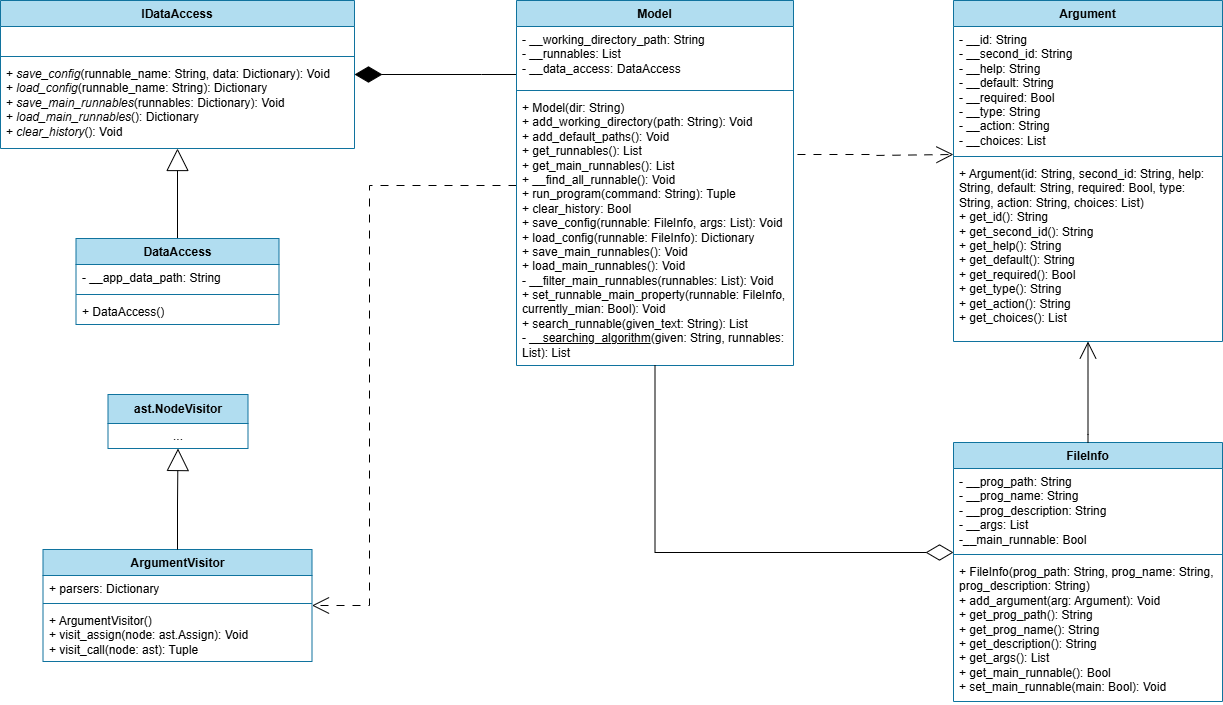

The diagram above was exported from draw.io. Its source (the exported page's mxGraphModel, read from the mxfile embedded in the PNG):
<mxGraphModel dx="1050" dy="522" grid="0" gridSize="10" guides="1" tooltips="1" connect="1" arrows="1" fold="1" page="0" pageScale="1" pageWidth="850" pageHeight="1100" math="0" shadow="0">
  <root>
    <mxCell id="0" />
    <mxCell id="1" parent="0" />
    <mxCell id="OdxFn6sbGUlg3Z93NH0t-1" value="IDataAccess" style="swimlane;fontStyle=1;align=center;verticalAlign=top;childLayout=stackLayout;horizontal=1;startSize=26;horizontalStack=0;resizeParent=1;resizeParentMax=0;resizeLast=0;collapsible=1;marginBottom=0;whiteSpace=wrap;html=1;fillColor=#b1ddf0;strokeColor=#10739e;" parent="1" vertex="1">
      <mxGeometry x="74" y="218" width="354" height="148" as="geometry" />
    </mxCell>
    <mxCell id="OdxFn6sbGUlg3Z93NH0t-2" value="&amp;nbsp;" style="text;strokeColor=none;fillColor=none;align=left;verticalAlign=top;spacingLeft=4;spacingRight=4;overflow=hidden;rotatable=0;points=[[0,0.5],[1,0.5]];portConstraint=eastwest;whiteSpace=wrap;html=1;" parent="OdxFn6sbGUlg3Z93NH0t-1" vertex="1">
      <mxGeometry y="26" width="354" height="26" as="geometry" />
    </mxCell>
    <mxCell id="OdxFn6sbGUlg3Z93NH0t-3" value="" style="line;strokeWidth=1;fillColor=none;align=left;verticalAlign=middle;spacingTop=-1;spacingLeft=3;spacingRight=3;rotatable=0;labelPosition=right;points=[];portConstraint=eastwest;strokeColor=inherit;" parent="OdxFn6sbGUlg3Z93NH0t-1" vertex="1">
      <mxGeometry y="52" width="354" height="8" as="geometry" />
    </mxCell>
    <mxCell id="OdxFn6sbGUlg3Z93NH0t-4" value="+ &lt;i&gt;save_config&lt;/i&gt;(runnable_name: String, data: Dictionary): Void&lt;div&gt;+ &lt;i&gt;load_config&lt;/i&gt;(runnable_name: String): Dictionary&lt;/div&gt;&lt;div&gt;+ &lt;i&gt;save_main_runnables&lt;/i&gt;(runnables: Dictionary): Void&lt;/div&gt;&lt;div&gt;+ &lt;i&gt;load_main_runnables&lt;/i&gt;(): Dictionary&lt;/div&gt;&lt;div&gt;+ &lt;i&gt;clear_history&lt;/i&gt;(): Void&lt;/div&gt;" style="text;strokeColor=none;fillColor=none;align=left;verticalAlign=top;spacingLeft=4;spacingRight=4;overflow=hidden;rotatable=0;points=[[0,0.5],[1,0.5]];portConstraint=eastwest;whiteSpace=wrap;html=1;" parent="OdxFn6sbGUlg3Z93NH0t-1" vertex="1">
      <mxGeometry y="60" width="354" height="88" as="geometry" />
    </mxCell>
    <mxCell id="OdxFn6sbGUlg3Z93NH0t-9" style="edgeStyle=orthogonalEdgeStyle;rounded=0;orthogonalLoop=1;jettySize=auto;html=1;endArrow=block;endFill=0;endSize=20;strokeColor=default;" parent="1" source="OdxFn6sbGUlg3Z93NH0t-5" target="OdxFn6sbGUlg3Z93NH0t-1" edge="1">
      <mxGeometry relative="1" as="geometry" />
    </mxCell>
    <mxCell id="OdxFn6sbGUlg3Z93NH0t-5" value="DataAccess" style="swimlane;fontStyle=1;align=center;verticalAlign=top;childLayout=stackLayout;horizontal=1;startSize=26;horizontalStack=0;resizeParent=1;resizeParentMax=0;resizeLast=0;collapsible=1;marginBottom=0;whiteSpace=wrap;html=1;fillColor=#b1ddf0;strokeColor=#10739e;" parent="1" vertex="1">
      <mxGeometry x="149.5" y="456" width="203" height="86" as="geometry" />
    </mxCell>
    <mxCell id="OdxFn6sbGUlg3Z93NH0t-6" value="- __app_data_path: String" style="text;strokeColor=none;fillColor=none;align=left;verticalAlign=top;spacingLeft=4;spacingRight=4;overflow=hidden;rotatable=0;points=[[0,0.5],[1,0.5]];portConstraint=eastwest;whiteSpace=wrap;html=1;" parent="OdxFn6sbGUlg3Z93NH0t-5" vertex="1">
      <mxGeometry y="26" width="203" height="26" as="geometry" />
    </mxCell>
    <mxCell id="OdxFn6sbGUlg3Z93NH0t-7" value="" style="line;strokeWidth=1;fillColor=none;align=left;verticalAlign=middle;spacingTop=-1;spacingLeft=3;spacingRight=3;rotatable=0;labelPosition=right;points=[];portConstraint=eastwest;strokeColor=inherit;" parent="OdxFn6sbGUlg3Z93NH0t-5" vertex="1">
      <mxGeometry y="52" width="203" height="8" as="geometry" />
    </mxCell>
    <mxCell id="OdxFn6sbGUlg3Z93NH0t-8" value="+ DataAccess()" style="text;strokeColor=none;fillColor=none;align=left;verticalAlign=top;spacingLeft=4;spacingRight=4;overflow=hidden;rotatable=0;points=[[0,0.5],[1,0.5]];portConstraint=eastwest;whiteSpace=wrap;html=1;" parent="OdxFn6sbGUlg3Z93NH0t-5" vertex="1">
      <mxGeometry y="60" width="203" height="26" as="geometry" />
    </mxCell>
    <mxCell id="OdxFn6sbGUlg3Z93NH0t-10" value="Argument" style="swimlane;fontStyle=1;align=center;verticalAlign=top;childLayout=stackLayout;horizontal=1;startSize=26;horizontalStack=0;resizeParent=1;resizeParentMax=0;resizeLast=0;collapsible=1;marginBottom=0;whiteSpace=wrap;html=1;fillColor=#b1ddf0;strokeColor=#10739e;" parent="1" vertex="1">
      <mxGeometry x="1027" y="218" width="269" height="341" as="geometry" />
    </mxCell>
    <mxCell id="OdxFn6sbGUlg3Z93NH0t-11" value="- __id: String&lt;div&gt;- __second_id: String&lt;/div&gt;&lt;div&gt;- __help: String&lt;/div&gt;&lt;div&gt;- __default: String&lt;/div&gt;&lt;div&gt;- __required: Bool&lt;/div&gt;&lt;div&gt;- __type: String&lt;/div&gt;&lt;div&gt;- __action: String&lt;/div&gt;&lt;div&gt;- __choices: List&lt;/div&gt;" style="text;strokeColor=none;fillColor=none;align=left;verticalAlign=top;spacingLeft=4;spacingRight=4;overflow=hidden;rotatable=0;points=[[0,0.5],[1,0.5]];portConstraint=eastwest;whiteSpace=wrap;html=1;" parent="OdxFn6sbGUlg3Z93NH0t-10" vertex="1">
      <mxGeometry y="26" width="269" height="126" as="geometry" />
    </mxCell>
    <mxCell id="OdxFn6sbGUlg3Z93NH0t-12" value="" style="line;strokeWidth=1;fillColor=none;align=left;verticalAlign=middle;spacingTop=-1;spacingLeft=3;spacingRight=3;rotatable=0;labelPosition=right;points=[];portConstraint=eastwest;strokeColor=inherit;" parent="OdxFn6sbGUlg3Z93NH0t-10" vertex="1">
      <mxGeometry y="152" width="269" height="8" as="geometry" />
    </mxCell>
    <mxCell id="OdxFn6sbGUlg3Z93NH0t-13" value="+ Argument(id: String,&amp;nbsp;&lt;span style=&quot;background-color: initial;&quot;&gt;second_id: String,&amp;nbsp;&lt;/span&gt;&lt;span style=&quot;background-color: initial;&quot;&gt;help: String,&amp;nbsp;&lt;/span&gt;&lt;span style=&quot;background-color: initial;&quot;&gt;default: String,&amp;nbsp;&lt;/span&gt;&lt;span style=&quot;background-color: initial;&quot;&gt;required: Bool,&amp;nbsp;&lt;/span&gt;&lt;span style=&quot;background-color: initial;&quot;&gt;type: String,&amp;nbsp;&lt;/span&gt;&lt;span style=&quot;background-color: initial;&quot;&gt;action: String,&amp;nbsp;&lt;/span&gt;&lt;span style=&quot;background-color: initial;&quot;&gt;choices: List)&lt;/span&gt;&lt;div&gt;+ get_id(): String&lt;br&gt;&lt;div&gt;&lt;span style=&quot;background-color: initial;&quot;&gt;+ get_&lt;/span&gt;second_id&lt;span style=&quot;background-color: initial;&quot;&gt;()&lt;/span&gt;&lt;span style=&quot;background-color: initial;&quot;&gt;: String&lt;/span&gt;&lt;/div&gt;&lt;div&gt;&lt;span style=&quot;background-color: initial;&quot;&gt;+ get_&lt;/span&gt;help&lt;span style=&quot;background-color: initial;&quot;&gt;()&lt;/span&gt;&lt;span style=&quot;background-color: initial;&quot;&gt;: String&lt;/span&gt;&lt;/div&gt;&lt;div&gt;&lt;span style=&quot;background-color: initial;&quot;&gt;+ get_&lt;/span&gt;default&lt;span style=&quot;background-color: initial;&quot;&gt;()&lt;/span&gt;&lt;span style=&quot;background-color: initial;&quot;&gt;: String&lt;/span&gt;&lt;/div&gt;&lt;div&gt;&lt;span style=&quot;background-color: initial;&quot;&gt;+ get_&lt;/span&gt;required&lt;span style=&quot;background-color: initial;&quot;&gt;()&lt;/span&gt;&lt;span style=&quot;background-color: initial;&quot;&gt;: Bool&lt;/span&gt;&lt;/div&gt;&lt;div&gt;&lt;span style=&quot;background-color: initial;&quot;&gt;+ get_&lt;/span&gt;type&lt;span style=&quot;background-color: initial;&quot;&gt;()&lt;/span&gt;&lt;span style=&quot;background-color: initial;&quot;&gt;: String&lt;/span&gt;&lt;/div&gt;&lt;div&gt;&lt;span style=&quot;background-color: initial;&quot;&gt;+ get_&lt;/span&gt;action&lt;span style=&quot;background-color: initial;&quot;&gt;()&lt;/span&gt;&lt;span style=&quot;background-color: initial;&quot;&gt;: String&lt;/span&gt;&lt;/div&gt;&lt;div&gt;&lt;span style=&quot;background-color: initial;&quot;&gt;+ get_&lt;/span&gt;choices&lt;span style=&quot;background-color: initial;&quot;&gt;()&lt;/span&gt;&lt;span style=&quot;background-color: initial;&quot;&gt;: List&lt;/span&gt;&lt;/div&gt;&lt;/div&gt;" style="text;strokeColor=none;fillColor=none;align=left;verticalAlign=top;spacingLeft=4;spacingRight=4;overflow=hidden;rotatable=0;points=[[0,0.5],[1,0.5]];portConstraint=eastwest;whiteSpace=wrap;html=1;" parent="OdxFn6sbGUlg3Z93NH0t-10" vertex="1">
      <mxGeometry y="160" width="269" height="181" as="geometry" />
    </mxCell>
    <mxCell id="OdxFn6sbGUlg3Z93NH0t-14" value="FileInfo" style="swimlane;fontStyle=1;align=center;verticalAlign=top;childLayout=stackLayout;horizontal=1;startSize=26;horizontalStack=0;resizeParent=1;resizeParentMax=0;resizeLast=0;collapsible=1;marginBottom=0;whiteSpace=wrap;html=1;fillColor=#b1ddf0;strokeColor=#10739e;" parent="1" vertex="1">
      <mxGeometry x="1027" y="660" width="269" height="259" as="geometry" />
    </mxCell>
    <mxCell id="OdxFn6sbGUlg3Z93NH0t-15" value="- __prog_path: String&lt;div&gt;- __prog_name: String&lt;/div&gt;&lt;div&gt;- __prog_description: String&lt;/div&gt;&lt;div&gt;- __args: List&lt;/div&gt;&lt;div&gt;-__main_runnable: Bool&lt;/div&gt;" style="text;strokeColor=none;fillColor=none;align=left;verticalAlign=top;spacingLeft=4;spacingRight=4;overflow=hidden;rotatable=0;points=[[0,0.5],[1,0.5]];portConstraint=eastwest;whiteSpace=wrap;html=1;" parent="OdxFn6sbGUlg3Z93NH0t-14" vertex="1">
      <mxGeometry y="26" width="269" height="82" as="geometry" />
    </mxCell>
    <mxCell id="OdxFn6sbGUlg3Z93NH0t-16" value="" style="line;strokeWidth=1;fillColor=none;align=left;verticalAlign=middle;spacingTop=-1;spacingLeft=3;spacingRight=3;rotatable=0;labelPosition=right;points=[];portConstraint=eastwest;strokeColor=inherit;" parent="OdxFn6sbGUlg3Z93NH0t-14" vertex="1">
      <mxGeometry y="108" width="269" height="8" as="geometry" />
    </mxCell>
    <mxCell id="OdxFn6sbGUlg3Z93NH0t-17" value="+ FileInfo(prog_path: String, prog_name: String, prog_description: String)&lt;div&gt;+ add_argument(arg: Argument): Void&lt;/div&gt;&lt;div&gt;&lt;span style=&quot;background-color: initial;&quot;&gt;+ get_prog_path(): String&lt;/span&gt;&lt;div&gt;&lt;div&gt;&lt;span style=&quot;background-color: initial;&quot;&gt;+ get_prog_name&lt;/span&gt;&lt;span style=&quot;background-color: initial;&quot;&gt;()&lt;/span&gt;&lt;span style=&quot;background-color: initial;&quot;&gt;: String&lt;/span&gt;&lt;/div&gt;&lt;div&gt;&lt;span style=&quot;background-color: initial;&quot;&gt;+ get_description&lt;/span&gt;&lt;span style=&quot;background-color: initial;&quot;&gt;()&lt;/span&gt;&lt;span style=&quot;background-color: initial;&quot;&gt;: String&lt;/span&gt;&lt;/div&gt;&lt;div&gt;&lt;span style=&quot;background-color: initial;&quot;&gt;+ get_args&lt;/span&gt;&lt;span style=&quot;background-color: initial;&quot;&gt;()&lt;/span&gt;&lt;span style=&quot;background-color: initial;&quot;&gt;: List&lt;/span&gt;&lt;/div&gt;&lt;/div&gt;&lt;/div&gt;&lt;div&gt;&lt;span style=&quot;background-color: initial;&quot;&gt;+ get_main_runnable(): Bool&lt;/span&gt;&lt;/div&gt;&lt;div&gt;&lt;span style=&quot;background-color: initial;&quot;&gt;+ set_main_runnable(main: Bool): Void&lt;/span&gt;&lt;/div&gt;" style="text;strokeColor=none;fillColor=none;align=left;verticalAlign=top;spacingLeft=4;spacingRight=4;overflow=hidden;rotatable=0;points=[[0,0.5],[1,0.5]];portConstraint=eastwest;whiteSpace=wrap;html=1;" parent="OdxFn6sbGUlg3Z93NH0t-14" vertex="1">
      <mxGeometry y="116" width="269" height="143" as="geometry" />
    </mxCell>
    <mxCell id="OdxFn6sbGUlg3Z93NH0t-18" value="ArgumentVisitor" style="swimlane;fontStyle=1;align=center;verticalAlign=top;childLayout=stackLayout;horizontal=1;startSize=26;horizontalStack=0;resizeParent=1;resizeParentMax=0;resizeLast=0;collapsible=1;marginBottom=0;whiteSpace=wrap;html=1;fillColor=#b1ddf0;strokeColor=#10739e;" parent="1" vertex="1">
      <mxGeometry x="116.5" y="767" width="269" height="112" as="geometry" />
    </mxCell>
    <mxCell id="OdxFn6sbGUlg3Z93NH0t-19" value="+ parsers: Dictionary&lt;div&gt;&lt;br&gt;&lt;/div&gt;" style="text;strokeColor=none;fillColor=none;align=left;verticalAlign=top;spacingLeft=4;spacingRight=4;overflow=hidden;rotatable=0;points=[[0,0.5],[1,0.5]];portConstraint=eastwest;whiteSpace=wrap;html=1;" parent="OdxFn6sbGUlg3Z93NH0t-18" vertex="1">
      <mxGeometry y="26" width="269" height="24" as="geometry" />
    </mxCell>
    <mxCell id="OdxFn6sbGUlg3Z93NH0t-20" value="" style="line;strokeWidth=1;fillColor=none;align=left;verticalAlign=middle;spacingTop=-1;spacingLeft=3;spacingRight=3;rotatable=0;labelPosition=right;points=[];portConstraint=eastwest;strokeColor=inherit;" parent="OdxFn6sbGUlg3Z93NH0t-18" vertex="1">
      <mxGeometry y="50" width="269" height="8" as="geometry" />
    </mxCell>
    <mxCell id="OdxFn6sbGUlg3Z93NH0t-21" value="+ ArgumentVisitor()&lt;div&gt;+ visit_assign(node: ast.Assign): Void&lt;br&gt;+ visit_call(node: ast): Tuple&lt;/div&gt;" style="text;strokeColor=none;fillColor=none;align=left;verticalAlign=top;spacingLeft=4;spacingRight=4;overflow=hidden;rotatable=0;points=[[0,0.5],[1,0.5]];portConstraint=eastwest;whiteSpace=wrap;html=1;" parent="OdxFn6sbGUlg3Z93NH0t-18" vertex="1">
      <mxGeometry y="58" width="269" height="54" as="geometry" />
    </mxCell>
    <mxCell id="OdxFn6sbGUlg3Z93NH0t-26" value="ast.NodeVisitor" style="swimlane;fontStyle=1;align=center;verticalAlign=middle;childLayout=stackLayout;horizontal=1;startSize=29;horizontalStack=0;resizeParent=1;resizeParentMax=0;resizeLast=0;collapsible=0;marginBottom=0;html=1;whiteSpace=wrap;fillColor=#b1ddf0;strokeColor=#10739e;" parent="1" vertex="1">
      <mxGeometry x="181.5" y="612" width="140" height="54" as="geometry" />
    </mxCell>
    <mxCell id="OdxFn6sbGUlg3Z93NH0t-28" value="..." style="text;html=1;strokeColor=none;fillColor=none;align=center;verticalAlign=middle;spacingLeft=4;spacingRight=4;overflow=hidden;rotatable=0;points=[[0,0.5],[1,0.5]];portConstraint=eastwest;whiteSpace=wrap;" parent="OdxFn6sbGUlg3Z93NH0t-26" vertex="1">
      <mxGeometry y="29" width="140" height="25" as="geometry" />
    </mxCell>
    <mxCell id="OdxFn6sbGUlg3Z93NH0t-37" style="edgeStyle=orthogonalEdgeStyle;rounded=0;orthogonalLoop=1;jettySize=auto;html=1;endArrow=diamondThin;endFill=1;endSize=25;" parent="1" source="OdxFn6sbGUlg3Z93NH0t-29" target="OdxFn6sbGUlg3Z93NH0t-1" edge="1">
      <mxGeometry relative="1" as="geometry">
        <Array as="points">
          <mxPoint x="555" y="292" />
          <mxPoint x="555" y="292" />
        </Array>
      </mxGeometry>
    </mxCell>
    <mxCell id="OdxFn6sbGUlg3Z93NH0t-38" style="edgeStyle=orthogonalEdgeStyle;rounded=0;orthogonalLoop=1;jettySize=auto;html=1;endArrow=open;endFill=0;endSize=15;dashed=1;dashPattern=8 8;" parent="1" source="OdxFn6sbGUlg3Z93NH0t-29" target="OdxFn6sbGUlg3Z93NH0t-18" edge="1">
      <mxGeometry relative="1" as="geometry">
        <Array as="points">
          <mxPoint x="443" y="403" />
          <mxPoint x="443" y="823" />
        </Array>
      </mxGeometry>
    </mxCell>
    <mxCell id="OdxFn6sbGUlg3Z93NH0t-29" value="Model" style="swimlane;fontStyle=1;align=center;verticalAlign=top;childLayout=stackLayout;horizontal=1;startSize=26;horizontalStack=0;resizeParent=1;resizeParentMax=0;resizeLast=0;collapsible=1;marginBottom=0;whiteSpace=wrap;html=1;fillColor=#b1ddf0;strokeColor=#10739e;" parent="1" vertex="1">
      <mxGeometry x="590" y="218" width="277" height="365" as="geometry" />
    </mxCell>
    <mxCell id="OdxFn6sbGUlg3Z93NH0t-30" value="- __working_directory_path: String&lt;div&gt;- __runnables: List&lt;/div&gt;&lt;div&gt;- __data_access: DataAccess&lt;/div&gt;" style="text;strokeColor=none;fillColor=none;align=left;verticalAlign=top;spacingLeft=4;spacingRight=4;overflow=hidden;rotatable=0;points=[[0,0.5],[1,0.5]];portConstraint=eastwest;whiteSpace=wrap;html=1;" parent="OdxFn6sbGUlg3Z93NH0t-29" vertex="1">
      <mxGeometry y="26" width="277" height="60" as="geometry" />
    </mxCell>
    <mxCell id="OdxFn6sbGUlg3Z93NH0t-31" value="" style="line;strokeWidth=1;fillColor=none;align=left;verticalAlign=middle;spacingTop=-1;spacingLeft=3;spacingRight=3;rotatable=0;labelPosition=right;points=[];portConstraint=eastwest;strokeColor=inherit;" parent="OdxFn6sbGUlg3Z93NH0t-29" vertex="1">
      <mxGeometry y="86" width="277" height="8" as="geometry" />
    </mxCell>
    <mxCell id="OdxFn6sbGUlg3Z93NH0t-32" value="+ Model(dir: String)&lt;div&gt;+ add_working_directory(path: String): Void&lt;br&gt;&lt;div&gt;+ add_default_paths(): Void&lt;/div&gt;&lt;div&gt;+ get_runnables(): List&lt;/div&gt;&lt;div&gt;+ get_main_runnables(): List&lt;br&gt;+ __find_all_runnable(): Void&lt;/div&gt;&lt;div&gt;+ run_program(command: String): Tuple&lt;/div&gt;&lt;div&gt;+ clear_history: Bool&lt;/div&gt;&lt;div&gt;+ save_config(runnable: FileInfo, args: List): Void&lt;/div&gt;&lt;div&gt;+ load_config(runnable: FileInfo): Dictionary&lt;br&gt;&lt;/div&gt;&lt;div&gt;+ save_main_runnables(): Void&lt;/div&gt;&lt;div&gt;+ load_main_runnables(): Void&lt;/div&gt;&lt;div&gt;- __filter_main_runnables(runnables: List): Void&lt;/div&gt;&lt;div&gt;+ set_runnable_main_property(runnable: FileInfo, currently_mian: Bool): Void&lt;/div&gt;&lt;div&gt;+ search_runnable(given_text: String): List&lt;/div&gt;&lt;div&gt;- &lt;u&gt;__searching_algorithm&lt;/u&gt;(given: String, runnables: List): List&lt;/div&gt;&lt;/div&gt;" style="text;strokeColor=none;fillColor=none;align=left;verticalAlign=top;spacingLeft=4;spacingRight=4;overflow=hidden;rotatable=0;points=[[0,0.5],[1,0.5]];portConstraint=eastwest;whiteSpace=wrap;html=1;" parent="OdxFn6sbGUlg3Z93NH0t-29" vertex="1">
      <mxGeometry y="94" width="277" height="271" as="geometry" />
    </mxCell>
    <mxCell id="OdxFn6sbGUlg3Z93NH0t-36" style="edgeStyle=orthogonalEdgeStyle;rounded=0;orthogonalLoop=1;jettySize=auto;html=1;endArrow=block;endFill=0;endSize=20;strokeColor=default;" parent="1" source="OdxFn6sbGUlg3Z93NH0t-18" target="OdxFn6sbGUlg3Z93NH0t-26" edge="1">
      <mxGeometry relative="1" as="geometry">
        <mxPoint x="-47.5" y="563" as="sourcePoint" />
        <mxPoint x="-47.5" y="473" as="targetPoint" />
      </mxGeometry>
    </mxCell>
    <mxCell id="OdxFn6sbGUlg3Z93NH0t-41" style="edgeStyle=orthogonalEdgeStyle;rounded=0;orthogonalLoop=1;jettySize=auto;html=1;endArrow=open;endFill=0;endSize=15;" parent="1" source="OdxFn6sbGUlg3Z93NH0t-14" target="OdxFn6sbGUlg3Z93NH0t-10" edge="1">
      <mxGeometry relative="1" as="geometry">
        <mxPoint x="1195" y="623" as="sourcePoint" />
        <mxPoint x="1351" y="623" as="targetPoint" />
        <Array as="points">
          <mxPoint x="1162" y="652" />
          <mxPoint x="1162" y="652" />
        </Array>
      </mxGeometry>
    </mxCell>
    <mxCell id="OdxFn6sbGUlg3Z93NH0t-42" style="edgeStyle=orthogonalEdgeStyle;rounded=0;orthogonalLoop=1;jettySize=auto;html=1;endArrow=diamondThin;endFill=0;endSize=25;" parent="1" source="OdxFn6sbGUlg3Z93NH0t-29" target="OdxFn6sbGUlg3Z93NH0t-14" edge="1">
      <mxGeometry relative="1" as="geometry">
        <mxPoint x="1003" y="643" as="sourcePoint" />
        <mxPoint x="841" y="643" as="targetPoint" />
        <Array as="points">
          <mxPoint x="729" y="770" />
        </Array>
      </mxGeometry>
    </mxCell>
    <mxCell id="_rFSp-jLz___89g0bqdM-1" style="edgeStyle=orthogonalEdgeStyle;rounded=0;orthogonalLoop=1;jettySize=auto;html=1;endArrow=open;endFill=0;endSize=15;dashed=1;dashPattern=8 8;" parent="1" edge="1">
      <mxGeometry relative="1" as="geometry">
        <mxPoint x="870.96" y="372" as="sourcePoint" />
        <mxPoint x="1026.96" y="372" as="targetPoint" />
        <Array as="points">
          <mxPoint x="943.96" y="372" />
          <mxPoint x="1026.96" y="373" />
        </Array>
      </mxGeometry>
    </mxCell>
  </root>
</mxGraphModel>